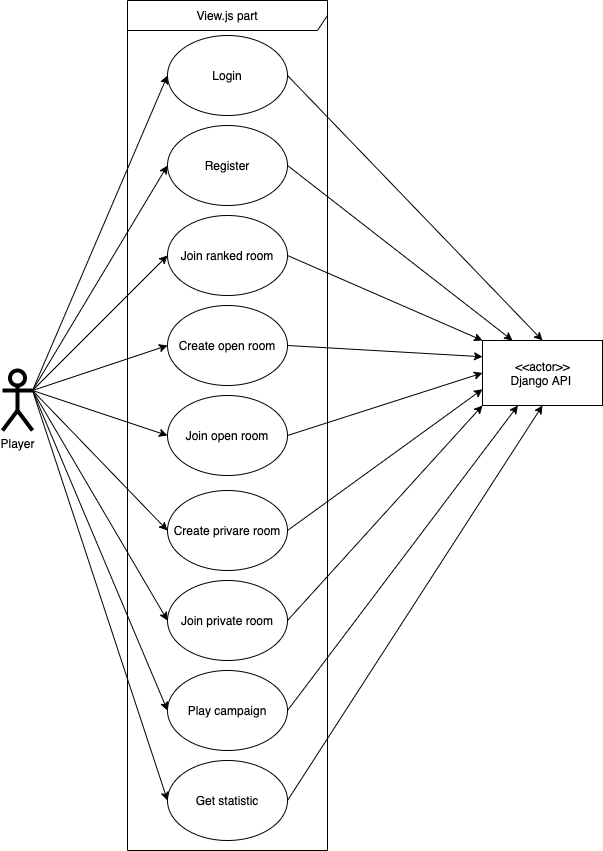

The diagram above was exported from draw.io. Its source (the exported page's mxGraphModel, read from the mxfile embedded in the PNG):
<mxGraphModel dx="1678" dy="912" grid="1" gridSize="10" guides="1" tooltips="1" connect="1" arrows="1" fold="1" page="1" pageScale="1" pageWidth="850" pageHeight="1100" math="0" shadow="0">
  <root>
    <mxCell id="0" />
    <mxCell id="1" parent="0" />
    <mxCell id="c1cb8d76720eaeb-22" value="View.js part" style="shape=umlFrame;whiteSpace=wrap;html=1;strokeWidth=1;fillColor=none;width=200;height=30;" parent="1" vertex="1">
      <mxGeometry x="205" y="40" width="200" height="850" as="geometry" />
    </mxCell>
    <mxCell id="wwD7PbQU22-4_VhsJOFv-4" style="rounded=0;orthogonalLoop=1;jettySize=auto;html=1;entryX=0.5;entryY=0;entryDx=0;entryDy=0;exitX=1;exitY=0.5;exitDx=0;exitDy=0;" edge="1" parent="1" source="c1cb8d76720eaeb-1" target="vBFB4mB39U8cmS64Riam-29">
      <mxGeometry relative="1" as="geometry" />
    </mxCell>
    <mxCell id="c1cb8d76720eaeb-1" value="Login" style="ellipse;whiteSpace=wrap;html=1;" parent="1" vertex="1">
      <mxGeometry x="245" y="75" width="120" height="80" as="geometry" />
    </mxCell>
    <mxCell id="wwD7PbQU22-4_VhsJOFv-5" style="rounded=0;orthogonalLoop=1;jettySize=auto;html=1;exitX=1;exitY=0.5;exitDx=0;exitDy=0;entryX=0.25;entryY=0;entryDx=0;entryDy=0;" edge="1" parent="1" source="c1cb8d76720eaeb-2" target="vBFB4mB39U8cmS64Riam-29">
      <mxGeometry relative="1" as="geometry" />
    </mxCell>
    <mxCell id="c1cb8d76720eaeb-2" value="Register" style="ellipse;whiteSpace=wrap;html=1;" parent="1" vertex="1">
      <mxGeometry x="245" y="165" width="120" height="80" as="geometry" />
    </mxCell>
    <mxCell id="wwD7PbQU22-4_VhsJOFv-6" style="rounded=0;orthogonalLoop=1;jettySize=auto;html=1;exitX=1;exitY=0.5;exitDx=0;exitDy=0;entryX=0;entryY=0;entryDx=0;entryDy=0;" edge="1" parent="1" source="c1cb8d76720eaeb-3" target="vBFB4mB39U8cmS64Riam-29">
      <mxGeometry relative="1" as="geometry" />
    </mxCell>
    <mxCell id="c1cb8d76720eaeb-3" value="Join ranked room" style="ellipse;whiteSpace=wrap;html=1;" parent="1" vertex="1">
      <mxGeometry x="245" y="255" width="120" height="80" as="geometry" />
    </mxCell>
    <mxCell id="wwD7PbQU22-4_VhsJOFv-8" style="rounded=0;orthogonalLoop=1;jettySize=auto;html=1;exitX=1;exitY=0.5;exitDx=0;exitDy=0;entryX=0;entryY=0.5;entryDx=0;entryDy=0;" edge="1" parent="1" source="c1cb8d76720eaeb-6" target="vBFB4mB39U8cmS64Riam-29">
      <mxGeometry relative="1" as="geometry" />
    </mxCell>
    <mxCell id="c1cb8d76720eaeb-6" value="Join open room" style="ellipse;whiteSpace=wrap;html=1;" parent="1" vertex="1">
      <mxGeometry x="245" y="435" width="120" height="80" as="geometry" />
    </mxCell>
    <mxCell id="wwD7PbQU22-4_VhsJOFv-9" style="rounded=0;orthogonalLoop=1;jettySize=auto;html=1;exitX=1;exitY=0.5;exitDx=0;exitDy=0;entryX=0;entryY=0.75;entryDx=0;entryDy=0;" edge="1" parent="1" source="c1cb8d76720eaeb-7" target="vBFB4mB39U8cmS64Riam-29">
      <mxGeometry relative="1" as="geometry">
        <mxPoint x="530" y="490" as="targetPoint" />
      </mxGeometry>
    </mxCell>
    <mxCell id="c1cb8d76720eaeb-7" value="Create privare room" style="ellipse;whiteSpace=wrap;html=1;" parent="1" vertex="1">
      <mxGeometry x="245" y="530" width="120" height="80" as="geometry" />
    </mxCell>
    <mxCell id="c1cb8d76720eaeb-10" style="html=1;exitX=1;exitY=0.3333333333333333;exitPerimeter=0;entryX=0;entryY=0.5;jettySize=auto;orthogonalLoop=1;curved=1;" parent="1" source="c1cb8d76720eaeb-15" target="c1cb8d76720eaeb-1" edge="1">
      <mxGeometry relative="1" as="geometry" />
    </mxCell>
    <mxCell id="c1cb8d76720eaeb-11" style="html=1;exitX=1;exitY=0.3333333333333333;exitPerimeter=0;entryX=0;entryY=0.5;jettySize=auto;orthogonalLoop=1;curved=1;" parent="1" source="c1cb8d76720eaeb-15" target="c1cb8d76720eaeb-2" edge="1">
      <mxGeometry relative="1" as="geometry" />
    </mxCell>
    <mxCell id="c1cb8d76720eaeb-12" style="rounded=0;html=1;exitX=1;exitY=0.3333333333333333;exitPerimeter=0;entryX=0;entryY=0.5;jettySize=auto;orthogonalLoop=1;" parent="1" source="c1cb8d76720eaeb-15" target="c1cb8d76720eaeb-26" edge="1">
      <mxGeometry relative="1" as="geometry" />
    </mxCell>
    <mxCell id="c1cb8d76720eaeb-13" style="edgeStyle=none;curved=1;html=1;exitX=1;exitY=0.3333333333333333;exitPerimeter=0;entryX=0;entryY=0.5;jettySize=auto;orthogonalLoop=1;" parent="1" source="c1cb8d76720eaeb-15" target="c1cb8d76720eaeb-3" edge="1">
      <mxGeometry relative="1" as="geometry" />
    </mxCell>
    <mxCell id="c1cb8d76720eaeb-14" style="edgeStyle=none;curved=1;html=1;exitX=1;exitY=0.3333333333333333;exitPerimeter=0;jettySize=auto;orthogonalLoop=1;entryX=0;entryY=0.5;" parent="1" source="c1cb8d76720eaeb-15" target="c1cb8d76720eaeb-6" edge="1">
      <mxGeometry relative="1" as="geometry" />
    </mxCell>
    <mxCell id="c1cb8d76720eaeb-15" value="Player" style="shape=umlActor;verticalLabelPosition=bottom;verticalAlign=top;html=1;strokeWidth=4;fillColor=none;" parent="1" vertex="1">
      <mxGeometry x="80" y="410" width="30" height="60" as="geometry" />
    </mxCell>
    <mxCell id="wwD7PbQU22-4_VhsJOFv-7" style="rounded=0;orthogonalLoop=1;jettySize=auto;html=1;exitX=1;exitY=0.5;exitDx=0;exitDy=0;entryX=0;entryY=0.25;entryDx=0;entryDy=0;" edge="1" parent="1" source="c1cb8d76720eaeb-26" target="vBFB4mB39U8cmS64Riam-29">
      <mxGeometry relative="1" as="geometry" />
    </mxCell>
    <mxCell id="c1cb8d76720eaeb-26" value="Create open room" style="ellipse;whiteSpace=wrap;html=1;" parent="1" vertex="1">
      <mxGeometry x="245" y="345" width="120" height="80" as="geometry" />
    </mxCell>
    <mxCell id="wwD7PbQU22-4_VhsJOFv-10" style="rounded=0;orthogonalLoop=1;jettySize=auto;html=1;exitX=1;exitY=0.5;exitDx=0;exitDy=0;entryX=0;entryY=1;entryDx=0;entryDy=0;" edge="1" parent="1" source="vBFB4mB39U8cmS64Riam-10" target="vBFB4mB39U8cmS64Riam-29">
      <mxGeometry relative="1" as="geometry" />
    </mxCell>
    <mxCell id="vBFB4mB39U8cmS64Riam-10" value="Join private room" style="ellipse;whiteSpace=wrap;html=1;" vertex="1" parent="1">
      <mxGeometry x="245" y="620" width="120" height="80" as="geometry" />
    </mxCell>
    <mxCell id="wwD7PbQU22-4_VhsJOFv-11" style="rounded=0;orthogonalLoop=1;jettySize=auto;html=1;exitX=1;exitY=0.5;exitDx=0;exitDy=0;" edge="1" parent="1" source="vBFB4mB39U8cmS64Riam-11" target="vBFB4mB39U8cmS64Riam-29">
      <mxGeometry relative="1" as="geometry" />
    </mxCell>
    <mxCell id="vBFB4mB39U8cmS64Riam-11" value="Play campaign" style="ellipse;whiteSpace=wrap;html=1;" vertex="1" parent="1">
      <mxGeometry x="245" y="710" width="120" height="80" as="geometry" />
    </mxCell>
    <mxCell id="vBFB4mB39U8cmS64Riam-15" style="html=1;jettySize=auto;orthogonalLoop=1;curved=1;entryX=0;entryY=0.5;entryDx=0;entryDy=0;exitX=1;exitY=0.3333333333333333;exitDx=0;exitDy=0;exitPerimeter=0;" edge="1" parent="1" source="c1cb8d76720eaeb-15" target="c1cb8d76720eaeb-7">
      <mxGeometry relative="1" as="geometry">
        <mxPoint x="150" y="230" as="sourcePoint" />
        <mxPoint x="245" y="570" as="targetPoint" />
      </mxGeometry>
    </mxCell>
    <mxCell id="wwD7PbQU22-4_VhsJOFv-1" style="html=1;jettySize=auto;orthogonalLoop=1;curved=1;entryX=0;entryY=0.5;entryDx=0;entryDy=0;exitX=1;exitY=0.3333333333333333;exitDx=0;exitDy=0;exitPerimeter=0;" edge="1" parent="1" source="c1cb8d76720eaeb-15" target="vBFB4mB39U8cmS64Riam-10">
      <mxGeometry relative="1" as="geometry">
        <mxPoint x="150" y="230" as="sourcePoint" />
        <mxPoint x="182.5" y="700" as="targetPoint" />
      </mxGeometry>
    </mxCell>
    <mxCell id="wwD7PbQU22-4_VhsJOFv-3" style="html=1;jettySize=auto;orthogonalLoop=1;curved=1;exitX=1;exitY=0.3333333333333333;exitDx=0;exitDy=0;exitPerimeter=0;entryX=0;entryY=0.5;entryDx=0;entryDy=0;" edge="1" parent="1" source="c1cb8d76720eaeb-15" target="vBFB4mB39U8cmS64Riam-11">
      <mxGeometry relative="1" as="geometry">
        <mxPoint x="-10" y="520" as="sourcePoint" />
        <mxPoint x="140" y="780" as="targetPoint" />
      </mxGeometry>
    </mxCell>
    <mxCell id="wwD7PbQU22-4_VhsJOFv-12" style="rounded=0;orthogonalLoop=1;jettySize=auto;html=1;exitX=1;exitY=0.5;exitDx=0;exitDy=0;entryX=0.5;entryY=1;entryDx=0;entryDy=0;" edge="1" parent="1" source="vBFB4mB39U8cmS64Riam-26" target="vBFB4mB39U8cmS64Riam-29">
      <mxGeometry relative="1" as="geometry" />
    </mxCell>
    <mxCell id="vBFB4mB39U8cmS64Riam-26" value="Get statistic" style="ellipse;whiteSpace=wrap;html=1;" vertex="1" parent="1">
      <mxGeometry x="245" y="800" width="120" height="80" as="geometry" />
    </mxCell>
    <mxCell id="vBFB4mB39U8cmS64Riam-29" value="&amp;lt;&amp;lt;actor&amp;gt;&amp;gt;&lt;br&gt;&lt;span&gt;Django API&amp;nbsp;&lt;/span&gt;" style="html=1;rounded=0;sketch=0;" vertex="1" parent="1">
      <mxGeometry x="560" y="380" width="120" height="65" as="geometry" />
    </mxCell>
    <mxCell id="wwD7PbQU22-4_VhsJOFv-14" style="html=1;jettySize=auto;orthogonalLoop=1;curved=1;exitX=1;exitY=0.3333333333333333;exitDx=0;exitDy=0;exitPerimeter=0;entryX=0;entryY=0.5;entryDx=0;entryDy=0;" edge="1" parent="1" source="c1cb8d76720eaeb-15" target="vBFB4mB39U8cmS64Riam-26">
      <mxGeometry relative="1" as="geometry">
        <mxPoint x="50" y="510" as="sourcePoint" />
        <mxPoint x="185" y="830" as="targetPoint" />
      </mxGeometry>
    </mxCell>
  </root>
</mxGraphModel>